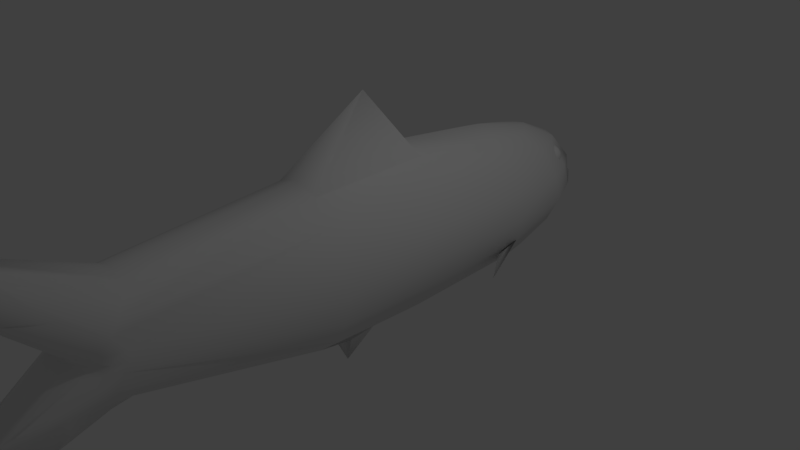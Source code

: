 # Source: Fish_2.blend  (saved by Blender 2.78.0; exported with 4.5.12 LTS)
import bpy
from mathutils import Matrix  # noqa: F401  (used for matrix-valued properties, if any)

bpy.ops.wm.read_factory_settings(use_empty=True)
scene = bpy.context.scene
scene.name = 'Scene'

# ---- collections
col_collection_1 = bpy.data.collections.new('Collection 1'); scene.collection.children.link(col_collection_1)

# ---- world
world_world = bpy.data.worlds.new('World'); scene.world = world_world
world_world.color = (0.05088, 0.05088, 0.05088)
world_world.use_sun_shadow = False
world_world.sun_shadow_jitter_overblur = 0.0
world_world.cycles.sampling_method = 'MANUAL'

# ---- cameras
cam_camera = bpy.data.cameras.new('Camera')
cam_camera.clip_end = 100.0
cam_camera.lens = 35.0
cam_camera.sensor_width = 32.0
cam_camera.sensor_height = 18.0
cam_camera.ortho_scale = 7.314
cam_camera.dof.focus_distance = 0.0
cam_camera.dof.aperture_fstop = 128.0

# ---- lights
light_lamp = bpy.data.lights.new('Lamp', 'POINT')
light_lamp.transmission_factor = 0.0
light_lamp.cutoff_distance = 30.0
light_lamp.energy = 100.0
light_lamp.shadow_buffer_clip_start = 1.001
light_lamp.shadow_soft_size = 0.1
light_lamp.shadow_maximum_resolution = 0.006
light_lamp.use_absolute_resolution = True

# ---- meshes
me_sphere = bpy.data.meshes.new('Sphere')
me_sphere.from_pydata([], [], [])
me_sphere.use_remesh_preserve_volume = False
me_sphere.use_remesh_preserve_attributes = False
me_sphere.use_mirror_vertex_groups = False
me_sphere.update()
me_cylinder_001 = bpy.data.meshes.new('Cylinder.001')
me_cylinder_001.from_pydata([(0.9195, 0.0, 1.077), (0.8102, -0.3342, 1.077), (0.5596, -0.6075, 1.077), (0.2505, -0.7985, 1.077), (-0.1326, -0.8746, 1.077), (-0.5394, -0.7985, 1.077), (-0.9701, -0.6075, 1.077), (-1.241, -0.3342, 1.077), (-1.351, 0.0, 1.077), (-1.271, 0.0, -1.996), (-1.139, -0.3342, -1.996), (-0.867, -0.6075, -1.99), (-0.4789, -0.7985, -1.996), (-0.1205, -0.8746, -1.996), (0.2075, -0.7985, -1.989), (0.5376, -0.6075, -1.989), (0.7344, -0.3342, -1.926), (-1.067, -0.305, -2.548), (-0.8297, -0.5537, -2.783), (-0.4609, -0.7282, -2.883), (-0.1363, -0.7985, -2.913), (0.1536, -0.7282, -2.749), (0.4961, -0.5537, -2.424), (0.6929, -0.305, -2.163), (-1.06, -0.2221, -2.742), (-0.823, -0.4004, -3.133), (-0.4446, -0.5279, -3.341), (-0.1572, -0.5817, -3.385), (0.1172, -0.5279, -3.195), (0.4597, -0.4004, -2.732), (0.6565, -0.2221, -2.379), (-1.054, -0.1101, -2.894), (-0.8128, -0.2342, -3.389), (-0.4548, -0.3172, -3.672), (-0.2086, -0.3463, -3.719), (0.09295, -0.3172, -3.517), (0.4354, -0.2342, -2.984), (0.6322, -0.1101, -2.574), (-1.05, 0.0, -2.982), (-0.8027, 0.0, -3.516), (-0.5414, 0.0, -3.796), (-0.2508, 0.0, -3.89), (0.07833, 0.0, -3.663), (0.4284, 0.0, -3.107), (0.6119, 0.0, -2.709), (0.8579, 0.0, -1.827), (-0.5143, -0.586, 3.611), (-0.486, -0.5228, 3.789), (0.765, 0.0, 5.104), (0.5229, -0.2511, 4.354), (0.3228, -0.3375, 4.214), (0.1555, -0.3871, 4.164), (0.08383, -0.412, 4.212), (0.06216, -0.3798, 4.356), (0.139, -0.2721, 4.702), (0.2085, -0.1993, 4.833), (0.8384, 0.0, 5.783), (-1.918, 0.0, 5.203), (-1.668, -0.1601, 4.788), (-1.495, -0.2732, 4.567), (-1.232, -0.3699, 4.329), (-1.012, -0.4522, 4.178), (-1.031, -0.3819, 4.405), (-1.077, -0.2848, 4.642), (-1.209, -0.1586, 4.877), (-2.049, 0.0, 5.793), (-1.102, 0.0, 3.379), (-1.071, -0.2105, 3.407), (-0.9806, -0.3889, 3.485), (-0.8459, -0.5081, 3.602), (-0.6871, -0.55, 3.74), (-0.5628, -0.5081, 3.847), (-0.4625, -0.4201, 3.966), (-0.348, -0.2105, 4.077), (-0.3466, 0.0, 4.1), (0.3015, 0.0, 3.456), (0.2678, -0.2105, 3.481), (0.1717, -0.3889, 3.551), (0.03359, -0.4986, 3.658), (-0.08173, -0.55, 3.791), (-0.1614, -0.5081, 3.929), (-0.2653, -0.3889, 4.041), (-0.436, -0.2105, 4.081), (-0.2938, -0.5228, 3.816), (-0.2691, -0.586, 3.663), (0.8462, -0.3342, -0.5737), (0.5909, -0.6075, -0.5737), (-0.1191, -0.8746, -0.5737), (-0.4856, -0.7985, -0.5737), (-1.286, -0.3342, -0.5737), (0.9706, 0.0, -0.5737), (0.2641, -0.7985, -0.5737), (-0.9305, -0.6075, -0.5737), (-1.432, 0.0, -0.5737), (-0.7308, -0.4053, -3.183), (-0.6968, -0.4562, -3.157), (-0.6458, -0.4902, -3.139), (-0.5858, -0.5021, -3.133), (-0.5257, -0.4902, -3.139), (-0.7308, -0.4135, -3.204), (-0.6968, -0.4714, -3.196), (-0.6458, -0.5101, -3.19), (-0.5858, -0.5236, -3.188), (-0.5257, -0.5101, -3.19), (-0.7308, -0.4114, -3.226), (-0.6968, -0.4674, -3.237), (-0.6458, -0.5049, -3.245), (-0.5858, -0.518, -3.247), (-0.5257, -0.5049, -3.245), (-0.5126, -0.4674, -3.237), (-0.7308, -0.3992, -3.247), (-0.6968, -0.4449, -3.275), (-0.6458, -0.4754, -3.294), (-0.5858, -0.4861, -3.301), (-0.5257, -0.4754, -3.294), (-0.5126, -0.4449, -3.275), (-0.7308, -0.3787, -3.262), (-0.6968, -0.4071, -3.304), (-0.6458, -0.432, -3.331), (-0.5858, -0.4327, -3.342), (-0.5257, -0.4261, -3.332), (-0.5126, -0.4071, -3.304), (-0.6458, -0.3328, -3.348), (-0.6968, -0.315, -3.319), (-0.7308, -0.3215, -3.274), (-0.5257, -0.358, -3.335), (-0.5858, -0.3652, -3.359), (-0.7462, -0.3228, -3.216), (-2.204, 0.0, 0.0558), (0.9355, -0.2638, 0.5642), (0.9768, 0.0, 0.5642), (0.9641, -0.1829, 0.1093), (1.011, 0.0, -0.06068), (1.436, 0.0, 0.4088), (0.2356, -1.249, -0.9996), (0.2698, -0.8399, -1.572), (-0.4393, 0.0, 4.103), (-0.3248, -0.3934, 3.966), (-0.3722, 0.0, 4.08), (-0.3782, -0.5228, 3.783), (-0.3733, -0.3934, 3.946), (-0.3677, -0.586, 3.6), (-0.3737, -0.2105, 4.057), (-0.1572, 0.0, -3.385), (-0.1572, -0.3172, -3.385)], [], [(90, 85, 16, 45), (86, 91, 14, 15), (87, 88, 12, 13), (45, 16, 23), (15, 14, 21, 22), (13, 12, 19, 20), (10, 9, 17), (16, 15, 22, 23), (14, 13, 20, 21), (88, 5, 6, 92), (23, 22, 29, 30), (21, 20, 27, 28), (17, 9, 24), (45, 23, 30), (22, 21, 28, 29), (20, 19, 26, 27), (30, 29, 36, 37), (28, 27, 34, 35), (24, 9, 31), (45, 30, 37), (29, 28, 35, 36), (26, 33, 27), (31, 9, 38), (45, 37, 44), (36, 35, 42, 43), (25, 18, 17, 24), (37, 36, 43, 44), (35, 34, 41, 42), (85, 86, 15, 16), (91, 87, 13, 14), (89, 92, 6, 7), (2, 79, 84, 3), (77, 1, 76), (56, 55, 54, 53, 52, 51, 50, 49, 48), (64, 65, 57, 58, 59, 60, 61, 62, 63), (67, 58, 57, 66), (68, 59, 58, 67), (69, 60, 59, 68), (70, 61, 60, 69), (71, 62, 61, 70), (72, 63, 62, 71), (64, 63, 72, 82), (0, 76, 1), (77, 78, 1), (56, 74, 73, 55), (55, 73, 81, 54), (54, 81, 80, 53), (53, 80, 79, 52), (52, 79, 78, 51), (51, 78, 77, 50), (50, 77, 76, 49), (49, 76, 75, 48), (68, 67, 7), (67, 66, 8), (89, 128, 93), (67, 8, 7), (1, 78, 2), (47, 71, 70, 46), (6, 69, 7), (70, 69, 6), (4, 141, 46, 5), (141, 84, 83, 139), (80, 83, 84, 79), (137, 81, 73), (68, 7, 69), (46, 70, 6, 5), (18, 11, 10, 17), (32, 31, 38, 39), (25, 24, 31, 32), (33, 32, 39, 40), (33, 26, 25, 32), (18, 25, 26, 19), (12, 11, 18, 19), (78, 79, 2), (75, 76, 0), (10, 89, 93, 9), (10, 11, 92, 89), (3, 4, 87, 91), (1, 2, 86, 85), (12, 88, 92, 11), (4, 5, 88, 87), (2, 3, 91, 86), (0, 1, 129, 130), (98, 97, 102, 103), (96, 95, 100, 101), (110, 104, 127), (97, 96, 101, 102), (95, 94, 99, 100), (102, 101, 106, 107), (100, 99, 104, 105), (103, 102, 107, 108), (101, 100, 105, 106), (104, 99, 127), (107, 106, 112, 113), (105, 104, 110, 111), (108, 107, 113, 114), (106, 105, 111, 112), (94, 127, 99), (109, 108, 114, 115), (114, 113, 119, 120), (112, 111, 117, 118), (116, 127, 124), (115, 114, 120, 121), (113, 112, 118, 119), (111, 110, 116, 117), (110, 127, 116), (120, 119, 126, 125), (117, 116, 124, 123), (119, 118, 122, 126), (118, 117, 123, 122), (7, 8, 128), (89, 7, 128), (132, 133, 131), (85, 90, 132, 131), (1, 85, 131, 129), (129, 131, 133), (130, 129, 133), (14, 15, 134), (14, 134, 135), (134, 15, 135), (135, 15, 14), (81, 137, 83, 80), (71, 47, 72), (140, 139, 83, 137), (142, 138, 136, 82), (142, 82, 72, 140), (64, 82, 136, 65), (73, 142, 140, 137), (73, 74, 138, 142), (72, 47, 139, 140), (46, 141, 139, 47), (3, 84, 141, 4), (33, 144, 27), (40, 143, 144, 33), (41, 34, 144, 143), (34, 27, 144)])
me_cylinder_001.polygons.foreach_set('use_smooth', [True] * 136)
me_cylinder_001.use_remesh_preserve_volume = False
me_cylinder_001.use_remesh_preserve_attributes = False
me_cylinder_001.use_mirror_vertex_groups = False
me_cylinder_001.update()

# ---- objects
ob_sphere = bpy.data.objects.new('Sphere', me_sphere)
ob_cylinder = bpy.data.objects.new('Cylinder', me_cylinder_001)
ob_lamp = bpy.data.objects.new('Lamp', light_lamp)
ob_camera = bpy.data.objects.new('Camera', cam_camera)

# ---- transforms, parenting, visibility, modifiers, constraints
ob_sphere.location = (-1.05, 0.0, 0.0)
ob_sphere.lineart.crease_threshold = 0.0
ob_cylinder.location = (0.0, 0.0, 0.0)
ob_cylinder.rotation_euler = (1.571, 1.571, 0.0)
ob_cylinder.lineart.crease_threshold = 0.0
_m = ob_cylinder.modifiers.new('Mirror', 'MIRROR')
_m.use_axis = (False, True, False)
_m.use_clip = True
ob_lamp.location = (4.076, 1.005, 5.904)
ob_lamp.rotation_euler = (0.6503, 0.05522, 1.866)
ob_lamp.lock_rotations_4d = False
ob_lamp.empty_display_type = 'ARROWS'
ob_lamp.color = (0.0, 0.0, 0.0, 0.0)
ob_lamp.lineart.crease_threshold = 0.0
ob_camera.location = (7.481, -6.508, 5.344)
ob_camera.rotation_euler = (1.109, 0.0, 0.8149)
ob_camera.lock_rotations_4d = False
ob_camera.empty_display_type = 'ARROWS'
ob_camera.color = (0.0, 0.0, 0.0, 0.0)
ob_camera.display_type = 'WIRE'
ob_camera.lineart.crease_threshold = 0.0

# ---- collection membership
col_collection_1.objects.link(ob_sphere)
col_collection_1.objects.link(ob_cylinder)
col_collection_1.objects.link(ob_lamp)
col_collection_1.objects.link(ob_camera)

# ---- scene / render settings (as saved in the file)
scene.camera = ob_camera
scene.frame_start = 1; scene.frame_end = 250; scene.frame_set(0)
scene.render.engine = 'BLENDER_EEVEE_NEXT'
scene.render.resolution_percentage = 50
scene.render.dither_intensity = 0.0
scene.cycles.use_denoising = False
scene.cycles.samples = 128
scene.cycles.sampling_pattern = 'TABULATED_SOBOL'
scene.cycles.light_sampling_threshold = 0.0
scene.cycles.use_adaptive_sampling = False
scene.cycles.use_light_tree = False
scene.cycles.blur_glossy = 0.0
scene.cycles.sample_clamp_indirect = 0.0
scene.view_settings.view_transform = 'Standard'
bpy.context.view_layer.update()

